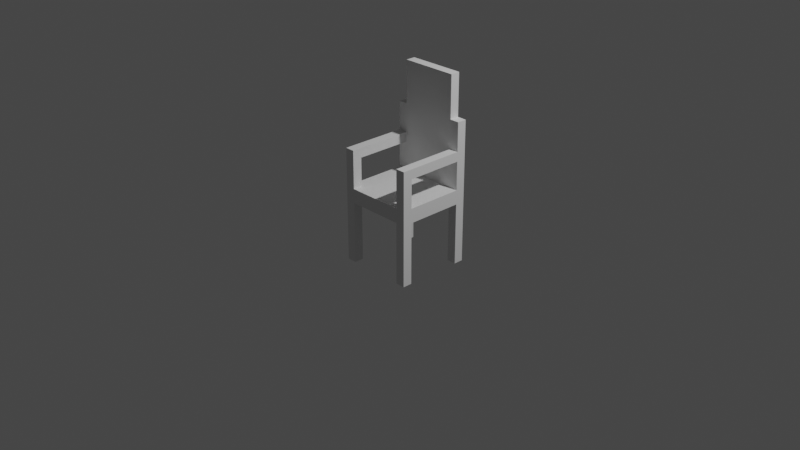 # Source: Ivorychair.blend  (saved by Blender 2.91.10; exported with 4.5.12 LTS)
import bpy
from mathutils import Matrix  # noqa: F401  (used for matrix-valued properties, if any)

bpy.ops.wm.read_factory_settings(use_empty=True)
scene = bpy.context.scene
scene.name = 'Scene'

# ---- collections
col_collection = bpy.data.collections.new('Collection'); scene.collection.children.link(col_collection)

# ---- world
world_world = bpy.data.worlds.new('World'); scene.world = world_world
world_world.use_nodes = True; world_world.node_tree.nodes.clear()
_N = world_world.node_tree.nodes; _L = world_world.node_tree.links
n0 = _N.new('ShaderNodeOutputWorld'); n0.name = 'World Output'; n0.location = (300, 300)
n1 = _N.new('ShaderNodeBackground'); n1.name = 'Background'; n1.location = (10, 300)
n1.inputs[0].default_value = (0.05088, 0.05088, 0.05088, 1.0)
_L.new(n1.outputs[0], n0.inputs[0])
n0.is_active_output = True
world_world.color = (0.05088, 0.05088, 0.05088)
world_world.use_sun_shadow = False
world_world.sun_shadow_jitter_overblur = 0.0

# ---- cameras
cam_camera = bpy.data.cameras.new('Camera')
cam_camera.clip_end = 100.0
cam_camera.ortho_scale = 7.314

# ---- lights
light_light = bpy.data.lights.new('Light', 'POINT')
light_light.transmission_factor = 0.0
light_light.energy = 1000.0
light_light.shadow_soft_size = 0.1
light_light.shadow_maximum_resolution = 0.006
light_light.use_absolute_resolution = True

# ---- meshes
me_w_rfel_004 = bpy.data.meshes.new('Würfel.004')
me_w_rfel_004.from_pydata([(-8.0, -6.0, 9.0), (-8.0, -6.0, 32.0), (-8.0, 6.0, 9.0), (-8.0, 6.0, 32.0), (-6.0, -6.0, 9.0), (-6.0, -6.0, 32.0), (-6.0, 6.0, 9.0), (-6.0, 6.0, 32.0), (6.0, -8.0, -6.92), (6.0, -8.0, 6.08), (6.0, -6.0, -6.92), (6.0, -6.0, 6.08), (8.0, -8.0, -6.92), (8.0, -8.0, 6.08), (8.0, -6.0, -6.92), (8.0, -6.0, 6.08), (-8.0, -8.0, -6.92), (-8.0, -8.0, 6.08), (-8.0, -6.0, -6.92), (-8.0, -6.0, 6.08), (-6.0, -8.0, -6.92), (-6.0, -8.0, 6.08), (-6.0, -6.0, -6.92), (-6.0, -6.0, 6.08), (-8.0, 6.0, -6.92), (-8.0, 6.0, 6.08), (-8.0, 8.0, -6.92), (-8.0, 8.0, 6.08), (-6.0, 6.0, -6.92), (-6.0, 6.0, 6.08), (-6.0, 8.0, -6.92), (-6.0, 8.0, 6.08), (-8.0, 6.0, 9.08), (-8.0, 6.0, 23.08), (-8.0, 8.0, 9.08), (-8.0, 8.0, 23.08), (-6.0, 6.0, 9.08), (-6.0, 6.0, 23.08), (-6.0, 8.0, 9.08), (-6.0, 8.0, 23.08), (-8.0, -8.0, 9.08), (-8.0, -8.0, 23.08), (-8.0, -6.0, 9.08), (-8.0, -6.0, 23.08), (-6.0, -8.0, 9.08), (-6.0, -8.0, 23.08), (-6.0, -6.0, 9.08), (-6.0, -6.0, 23.08), (6.0, 6.0, -6.92), (6.0, 6.0, 6.08), (6.0, 8.0, -6.92), (6.0, 8.0, 6.08), (8.0, 6.0, -6.92), (8.0, 6.0, 6.08), (8.0, 8.0, -6.92), (8.0, 8.0, 6.08), (-8.0, -8.0, 6.08), (-8.0, -8.0, 9.08), (-8.0, 8.0, 6.08), (-8.0, 8.0, 9.08), (8.0, -8.0, 6.08), (8.0, -8.0, 9.08), (8.0, 8.0, 6.08), (8.0, 8.0, 9.08), (6.0, 6.0, 9.08), (6.0, 6.0, 15.08), (6.0, 8.0, 9.08), (6.0, 8.0, 15.08), (8.0, 6.0, 9.08), (8.0, 6.0, 15.08), (8.0, 8.0, 9.08), (8.0, 8.0, 15.08), (-6.0, 6.0, 15.08), (-6.0, 6.0, 17.08), (-6.0, 8.0, 15.08), (-6.0, 8.0, 17.08), (8.0, 6.0, 15.08), (8.0, 6.0, 17.08), (8.0, 8.0, 15.08), (8.0, 8.0, 17.08), (-6.0, -8.0, 15.08), (-6.0, -8.0, 17.08), (-6.0, -6.0, 15.08), (-6.0, -6.0, 17.08), (8.0, -8.0, 15.08), (8.0, -8.0, 17.08), (8.0, -6.0, 15.08), (8.0, -6.0, 17.08), (6.0, -8.0, 9.08), (6.0, -8.0, 15.08), (6.0, -6.0, 9.08), (6.0, -6.0, 15.08), (8.0, -8.0, 9.08), (8.0, -8.0, 15.08), (8.0, -6.0, 9.08), (8.0, -6.0, 15.08)], [], [(0, 1, 3, 2), (2, 3, 7, 6), (6, 7, 5, 4), (4, 5, 1, 0), (2, 6, 4, 0), (7, 3, 1, 5), (8, 9, 11, 10), (10, 11, 15, 14), (14, 15, 13, 12), (12, 13, 9, 8), (10, 14, 12, 8), (15, 11, 9, 13), (16, 17, 19, 18), (18, 19, 23, 22), (22, 23, 21, 20), (20, 21, 17, 16), (18, 22, 20, 16), (23, 19, 17, 21), (24, 25, 27, 26), (26, 27, 31, 30), (30, 31, 29, 28), (28, 29, 25, 24), (26, 30, 28, 24), (31, 27, 25, 29), (32, 33, 35, 34), (34, 35, 39, 38), (38, 39, 37, 36), (36, 37, 33, 32), (34, 38, 36, 32), (39, 35, 33, 37), (40, 41, 43, 42), (42, 43, 47, 46), (46, 47, 45, 44), (44, 45, 41, 40), (42, 46, 44, 40), (47, 43, 41, 45), (48, 49, 51, 50), (50, 51, 55, 54), (54, 55, 53, 52), (52, 53, 49, 48), (50, 54, 52, 48), (55, 51, 49, 53), (56, 57, 59, 58), (58, 59, 63, 62), (62, 63, 61, 60), (60, 61, 57, 56), (58, 62, 60, 56), (63, 59, 57, 61), (64, 65, 67, 66), (66, 67, 71, 70), (70, 71, 69, 68), (68, 69, 65, 64), (66, 70, 68, 64), (71, 67, 65, 69), (72, 73, 75, 74), (74, 75, 79, 78), (78, 79, 77, 76), (76, 77, 73, 72), (74, 78, 76, 72), (79, 75, 73, 77), (80, 81, 83, 82), (82, 83, 87, 86), (86, 87, 85, 84), (84, 85, 81, 80), (82, 86, 84, 80), (87, 83, 81, 85), (88, 89, 91, 90), (90, 91, 95, 94), (94, 95, 93, 92), (92, 93, 89, 88), (90, 94, 92, 88), (95, 91, 89, 93)])
_uv = me_w_rfel_004.uv_layers.new(name='UV-Map')
_uv.uv.foreach_set('vector', [0.2188, 0.3125, 0.2188, 0.6719, 0.03125, 0.6719, 0.03125, 0.3125, 0.03125, 0.3125, 0.03125, 0.6719, 0.0, 0.6719, 0.0, 0.3125, 0.4375, 0.3125, 0.4375, 0.6719, 0.25, 0.6719, 0.25, 0.3125, 0.25, 0.3125, 0.25, 0.6719, 0.2188, 0.6719, 0.2188, 0.3125, 0.2188, 0.6719, 0.2188, 0.7031, 0.4062, 0.7031, 0.4062, 0.6719, 0.03125, 0.7031, 0.03125, 0.6719, 0.2188, 0.6719, 0.2188, 0.7031, 0.7812, 0.4688, 0.7812, 0.6719, 0.75, 0.6719, 0.75, 0.4688, 0.75, 0.4688, 0.75, 0.6719, 0.7188, 0.6719, 0.7188, 0.4688, 0.8438, 0.4688, 0.8438, 0.6719, 0.8125, 0.6719, 0.8125, 0.4688, 0.8125, 0.4688, 0.8125, 0.6719, 0.7812, 0.6719, 0.7812, 0.4688, 0.7812, 0.6719, 0.7812, 0.7031, 0.8125, 0.7031, 0.8125, 0.6719, 0.75, 0.7031, 0.75, 0.6719, 0.7812, 0.6719, 0.7812, 0.7031, 0.6875, 0.07812, 0.6875, 0.2812, 0.6562, 0.2812, 0.6562, 0.07812, 0.6562, 0.07812, 0.6562, 0.2812, 0.625, 0.2812, 0.625, 0.07812, 0.75, 0.07812, 0.75, 0.2812, 0.7188, 0.2812, 0.7188, 0.07812, 0.7188, 0.07812, 0.7188, 0.2812, 0.6875, 0.2812, 0.6875, 0.07812, 0.6875, 0.2812, 0.6875, 0.3125, 0.7188, 0.3125, 0.7188, 0.2812, 0.6562, 0.3125, 0.6562, 0.2812, 0.6875, 0.2812, 0.6875, 0.3125, 0.5625, 0.07812, 0.5625, 0.2812, 0.5312, 0.2812, 0.5312, 0.07812, 0.5312, 0.07812, 0.5312, 0.2812, 0.5, 0.2812, 0.5, 0.07812, 0.625, 0.07812, 0.625, 0.2812, 0.5938, 0.2812, 0.5938, 0.07812, 0.5938, 0.07812, 0.5938, 0.2812, 0.5625, 0.2812, 0.5625, 0.07812, 0.5625, 0.2812, 0.5625, 0.3125, 0.5938, 0.3125, 0.5938, 0.2812, 0.5312, 0.3125, 0.5312, 0.2812, 0.5625, 0.2812, 0.5625, 0.3125, 0.1875, 0.75, 0.1875, 0.9688, 0.1562, 0.9688, 0.1562, 0.75, 0.1562, 0.75, 0.1562, 0.9688, 0.125, 0.9688, 0.125, 0.75, 0.25, 0.75, 0.25, 0.9688, 0.2188, 0.9688, 0.2188, 0.75, 0.2188, 0.75, 0.2188, 0.9688, 0.1875, 0.9688, 0.1875, 0.75, 0.1875, 0.9688, 0.1875, 1.0, 0.2188, 1.0, 0.2188, 0.9688, 0.1562, 1.0, 0.1562, 0.9688, 0.1875, 0.9688, 0.1875, 1.0, 0.0625, 0.75, 0.0625, 0.9688, 0.03125, 0.9688, 0.03125, 0.75, 0.03125, 0.75, 0.03125, 0.9688, 0.0, 0.9688, 0.0, 0.75, 0.125, 0.75, 0.125, 0.9688, 0.09375, 0.9688, 0.09375, 0.75, 0.09375, 0.75, 0.09375, 0.9688, 0.0625, 0.9688, 0.0625, 0.75, 0.0625, 0.9688, 0.0625, 1.0, 0.09375, 1.0, 0.09375, 0.9688, 0.03125, 1.0, 0.03125, 0.9688, 0.0625, 0.9688, 0.0625, 1.0, 0.5, 0.4688, 0.5, 0.6719, 0.4688, 0.6719, 0.4688, 0.4688, 0.4688, 0.4688, 0.4688, 0.6719, 0.4375, 0.6719, 0.4375, 0.4688, 0.5625, 0.4688, 0.5625, 0.6719, 0.5312, 0.6719, 0.5312, 0.4688, 0.5312, 0.4688, 0.5312, 0.6719, 0.5, 0.6719, 0.5, 0.4688, 0.5, 0.6719, 0.5, 0.7031, 0.5312, 0.7031, 0.5312, 0.6719, 0.4688, 0.7031, 0.4688, 0.6719, 0.5, 0.6719, 0.5, 0.7031, 0.5, 0.7031, 0.5, 0.75, 0.25, 0.75, 0.25, 0.7031, 0.25, 0.7031, 0.25, 0.75, 0.0, 0.75, 0.0, 0.7031, 1.0, 0.7031, 1.0, 0.75, 0.75, 0.75, 0.75, 0.7031, 0.75, 0.7031, 0.75, 0.75, 0.5, 0.75, 0.5, 0.7031, 0.5, 0.75, 0.5, 1.0, 0.75, 1.0, 0.75, 0.75, 0.25, 1.0, 0.25, 0.75, 0.5, 0.75, 0.5, 1.0, 0.625, 0.5781, 0.625, 0.6719, 0.5938, 0.6719, 0.5938, 0.5781, 0.5938, 0.5781, 0.5938, 0.6719, 0.5625, 0.6719, 0.5625, 0.5781, 0.6875, 0.5781, 0.6875, 0.6719, 0.6562, 0.6719, 0.6562, 0.5781, 0.6562, 0.5781, 0.6562, 0.6719, 0.625, 0.6719, 0.625, 0.5781, 0.625, 0.6719, 0.625, 0.7031, 0.6562, 0.7031, 0.6562, 0.6719, 0.5938, 0.7031, 0.5938, 0.6719, 0.625, 0.6719, 0.625, 0.7031, 0.25, 0.0625, 0.25, 0.09375, 0.2188, 0.09375, 0.2188, 0.0625, 0.2188, 0.0625, 0.2188, 0.09375, 0.0, 0.09375, 0.0, 0.0625, 0.5, 0.0625, 0.5, 0.09375, 0.4688, 0.09375, 0.4688, 0.0625, 0.4688, 0.0625, 0.4688, 0.09375, 0.25, 0.09375, 0.25, 0.0625, 0.25, 0.09375, 0.25, 0.3125, 0.2812, 0.3125, 0.2812, 0.09375, 0.2188, 0.3125, 0.2188, 0.09375, 0.25, 0.09375, 0.25, 0.3125, 0.6875, 0.3125, 0.6875, 0.3438, 0.6562, 0.3438, 0.6562, 0.3125, 0.6562, 0.3125, 0.6562, 0.3438, 0.4375, 0.3438, 0.4375, 0.3125, 0.9375, 0.3125, 0.9375, 0.3438, 0.9062, 0.3438, 0.9062, 0.3125, 0.9062, 0.3125, 0.9062, 0.3438, 0.6875, 0.3438, 0.6875, 0.3125, 0.6875, 0.3438, 0.6875, 0.5625, 0.7188, 0.5625, 0.7188, 0.3438, 0.6562, 0.5625, 0.6562, 0.3438, 0.6875, 0.3438, 0.6875, 0.5625, 0.5, 0.3438, 0.5, 0.4375, 0.4688, 0.4375, 0.4688, 0.3438, 0.4688, 0.3438, 0.4688, 0.4375, 0.4375, 0.4375, 0.4375, 0.3438, 0.5625, 0.3438, 0.5625, 0.4375, 0.5312, 0.4375, 0.5312, 0.3438, 0.5312, 0.3438, 0.5312, 0.4375, 0.5, 0.4375, 0.5, 0.3438, 0.5, 0.4375, 0.5, 0.4688, 0.5312, 0.4688, 0.5312, 0.4375, 0.4688, 0.4688, 0.4688, 0.4375, 0.5, 0.4375, 0.5, 0.4688])
me_w_rfel_004.use_remesh_fix_poles = True
me_w_rfel_004.use_remesh_preserve_attributes = False
me_w_rfel_004.use_mirror_vertex_groups = False
me_w_rfel_004.update()

# ---- objects
ob_cube_005 = bpy.data.objects.new('cube.005', me_w_rfel_004)
ob_light = bpy.data.objects.new('Light', light_light)
ob_camera = bpy.data.objects.new('Camera', cam_camera)

# ---- transforms, parenting, visibility, modifiers, constraints
ob_cube_005.location = (0.0, 0.08532, -0.1404)
ob_cube_005.rotation_euler = (0.0, 0.0, -1.572)
ob_cube_005.scale = (0.05176, 0.05176, 0.05176)
ob_cube_005.lineart.crease_threshold = 0.0
ob_light.location = (4.076, 1.005, 5.904)
ob_light.rotation_euler = (0.6503, 0.05522, 1.866)
ob_light.lock_rotations_4d = False
ob_light.empty_display_type = 'ARROWS'
ob_light.color = (0.0, 0.0, 0.0, 0.0)
ob_light.lineart.crease_threshold = 0.0
ob_camera.location = (7.359, -6.926, 4.958)
ob_camera.rotation_euler = (1.109, 0.0, 0.8149)
ob_camera.lock_rotations_4d = False
ob_camera.empty_display_type = 'ARROWS'
ob_camera.color = (0.0, 0.0, 0.0, 0.0)
ob_camera.display_type = 'WIRE'
ob_camera.lineart.crease_threshold = 0.0

# ---- collection membership
scene.collection.objects.link(ob_cube_005)
col_collection.objects.link(ob_light)
col_collection.objects.link(ob_camera)

# ---- scene / render settings (as saved in the file)
scene.camera = ob_camera
scene.frame_start = 1; scene.frame_end = 250; scene.frame_set(1)
scene.render.engine = 'BLENDER_EEVEE_NEXT'
scene.cycles.use_denoising = False
scene.cycles.samples = 128
scene.cycles.sampling_pattern = 'TABULATED_SOBOL'
scene.cycles.use_adaptive_sampling = False
scene.cycles.use_light_tree = False
scene.view_settings.view_transform = 'Filmic'
bpy.context.view_layer.update()
